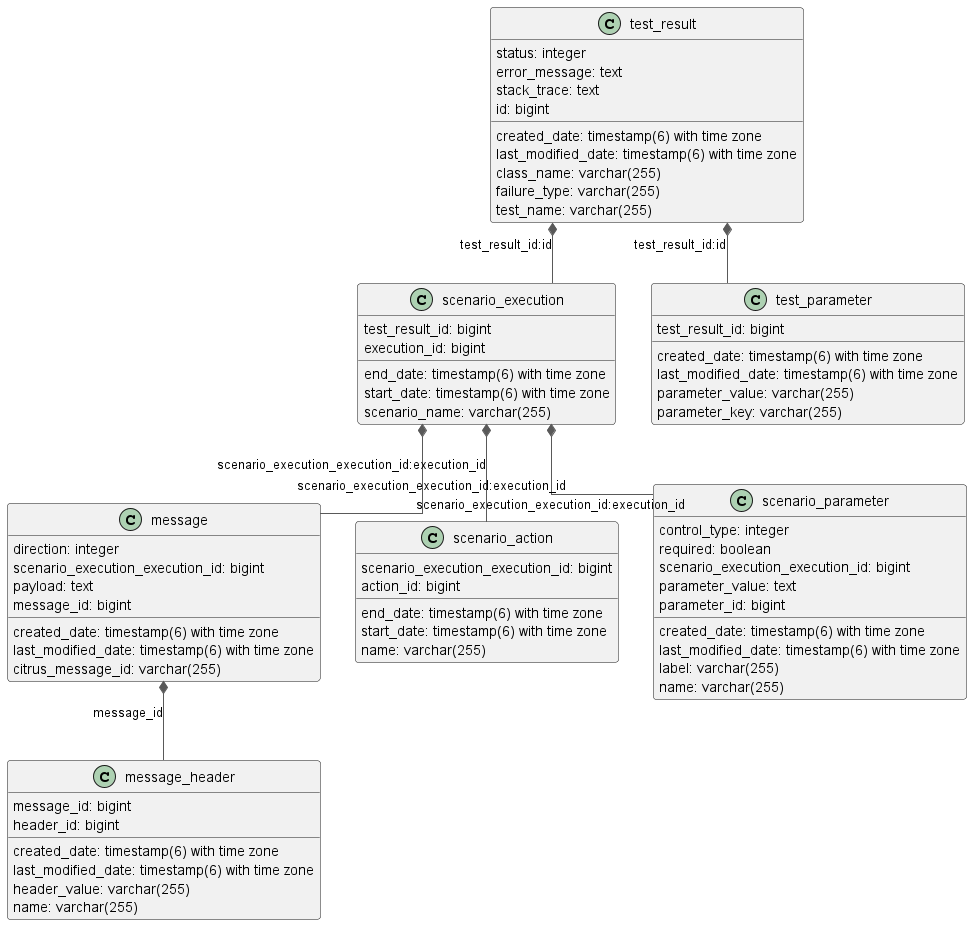

The diagram above was rendered by PlantUML. Its source (embedded in the PNG):
@startuml

!theme vibrant
skinparam linetype ortho

class message {
   direction: integer
   created_date: timestamp(6) with time zone
   last_modified_date: timestamp(6) with time zone
   scenario_execution_execution_id: bigint
   citrus_message_id: varchar(255)
   payload: text
   message_id: bigint
}

class message_header {
   created_date: timestamp(6) with time zone
   last_modified_date: timestamp(6) with time zone
   message_id: bigint
   header_value: varchar(255)
   name: varchar(255)
   header_id: bigint
}

class scenario_action {
   end_date: timestamp(6) with time zone
   scenario_execution_execution_id: bigint
   start_date: timestamp(6) with time zone
   name: varchar(255)
   action_id: bigint
}

class scenario_execution {
   end_date: timestamp(6) with time zone
   start_date: timestamp(6) with time zone
   test_result_id: bigint
   scenario_name: varchar(255)
   execution_id: bigint
}

class scenario_parameter {
   control_type: integer
   required: boolean
   created_date: timestamp(6) with time zone
   last_modified_date: timestamp(6) with time zone
   scenario_execution_execution_id: bigint
   label: varchar(255)
   name: varchar(255)
   parameter_value: text
   parameter_id: bigint
}

class test_parameter {
   created_date: timestamp(6) with time zone
   last_modified_date: timestamp(6) with time zone
   parameter_value: varchar(255)
   test_result_id: bigint
   parameter_key: varchar(255)
}

class test_result {
   status: integer
   created_date: timestamp(6) with time zone
   last_modified_date: timestamp(6) with time zone
   class_name: varchar(255)
   failure_type: varchar(255)
   test_name: varchar(255)
   error_message: text
   stack_trace: text
   id: bigint
}

message             -[#595959,plain]up-*  scenario_execution : "scenario_execution_execution_id:execution_id"
message_header      -[#595959,plain]up-*  message            : "message_id"
scenario_action     -[#595959,plain]up-*  scenario_execution : "scenario_execution_execution_id:execution_id"
scenario_execution  -[#595959,plain]up-*  test_result        : "test_result_id:id"
scenario_parameter  -[#595959,plain]up-*  scenario_execution : "scenario_execution_execution_id:execution_id"
test_parameter      -[#595959,plain]up-*  test_result        : "test_result_id:id"

@enduml